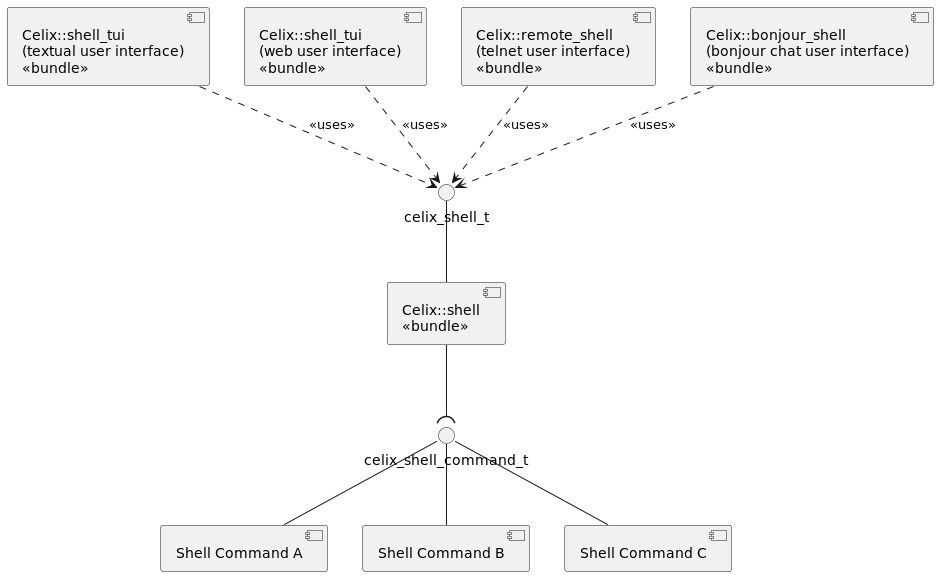

The diagram above was rendered by PlantUML. Its source (embedded in the PNG):
@startuml
skinparam groupInheritance 2
component ShellTUI as "Celix::shell_tui\n(textual user interface)\n<<bundle>>"
component ShellWUI as "Celix::shell_tui\n(web user interface)\n<<bundle>>"
component ShellRemote as "Celix::remote_shell\n(telnet user interface)\n<<bundle>>"
component ShellBonjour as "Celix::bonjour_shell\n(bonjour chat user interface)\n<<bundle>>"
component ShellCommandA as "Shell Command A"
component ShellCommandB as "Shell Command B"
component ShellCommandC as "Shell Command C"
component CelixShell as "Celix::shell\n<<bundle>>"


() Shell as "celix_shell_t"
() ShellCommandService as "celix_shell_command_t"

ShellTUI .down.> Shell: <<uses>>
ShellWUI .down.> Shell: <<uses>>
ShellRemote .down.> Shell: <<uses>>
ShellBonjour .down.> Shell: <<uses>>

CelixShell -up- Shell
CelixShell  --( ShellCommandService


ShellCommandA -up- ShellCommandService
ShellCommandB -up- ShellCommandService
ShellCommandC -up- ShellCommandService

@enduml